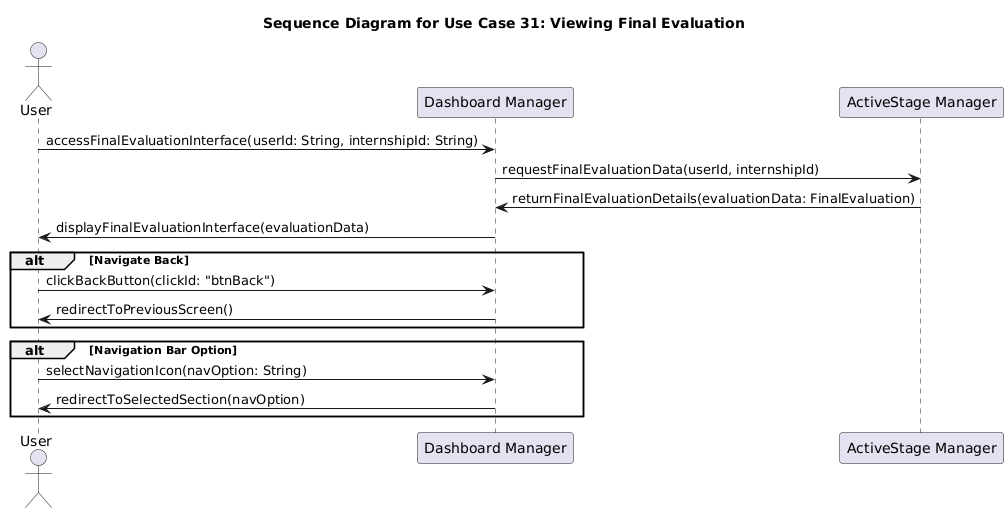

The diagram above was rendered by PlantUML. Its source (embedded in the PNG):
@startuml
title Sequence Diagram for Use Case 31: Viewing Final Evaluation

actor User
participant "Dashboard Manager" as DashboardManager
participant "ActiveStage Manager" as ActiveStageManager

' --- Accesso iniziale all'interfaccia di visualizzazione della valutazione finale ---
User -> DashboardManager: accessFinalEvaluationInterface(userId: String, internshipId: String)
DashboardManager -> ActiveStageManager: requestFinalEvaluationData(userId, internshipId)
ActiveStageManager -> DashboardManager: returnFinalEvaluationDetails(evaluationData: FinalEvaluation)
DashboardManager -> User: displayFinalEvaluationInterface(evaluationData)

' --- L'utente può tornare indietro ---
alt Navigate Back
    User -> DashboardManager: clickBackButton(clickId: "btnBack")
    DashboardManager -> User: redirectToPreviousScreen()
end

' --- L'utente può usare la barra di navigazione per passare ad altre sezioni ---
alt Navigation Bar Option
    User -> DashboardManager: selectNavigationIcon(navOption: String)
    DashboardManager -> User: redirectToSelectedSection(navOption)
end
@enduml